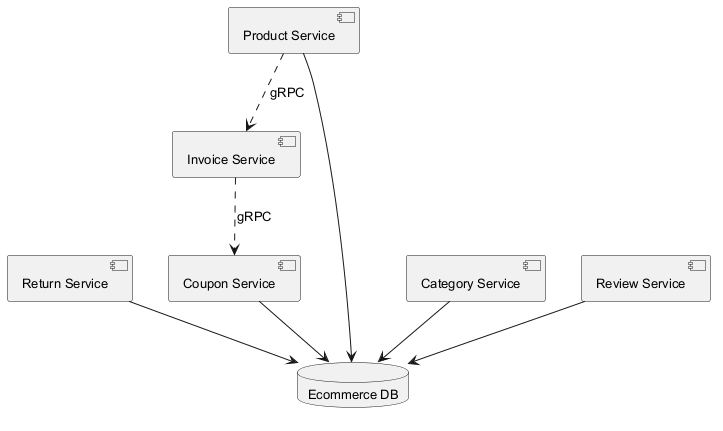

The diagram above was rendered by PlantUML. Its source (embedded in the PNG):
@startuml
skinparam backgroundColor #FFFFFF
skinparam classBackgroundColor #F1F8E9
skinparam classBorderColor #33691E
skinparam defaultFontSize 13
component "Invoice Service" as C_InvoiceService
component "Return Service" as C_ReturnService
component "Product Service" as C_ProductService
component "Coupon Service" as C_CouponService
component "Category Service" as C_CategoryService
component "Review Service" as C_ReviewService
database "Ecommerce DB" as DB_ecommerce
C_ReturnService --> DB_ecommerce
C_ProductService --> DB_ecommerce
C_CouponService --> DB_ecommerce
C_CategoryService --> DB_ecommerce
C_ReviewService --> DB_ecommerce
C_ProductService ..> C_InvoiceService : gRPC
C_InvoiceService ..> C_CouponService : gRPC
@enduml